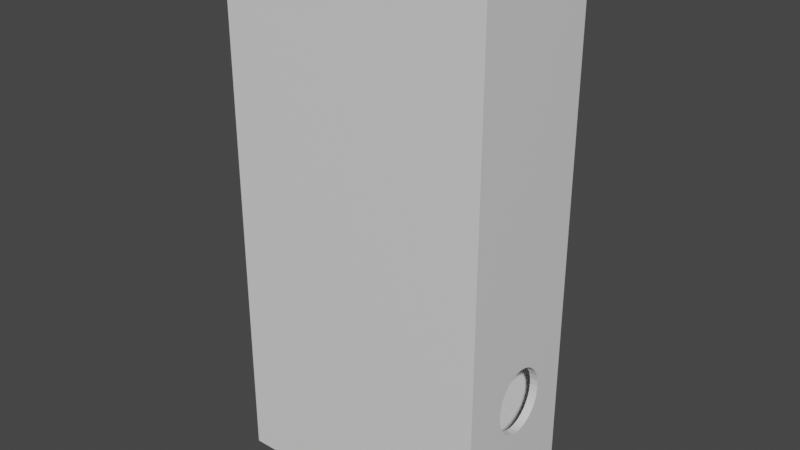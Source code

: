 # Source: map.blend  (saved by Blender 2.93.21; exported with 4.5.12 LTS)
import bpy
from mathutils import Matrix  # noqa: F401  (used for matrix-valued properties, if any)

bpy.ops.wm.read_factory_settings(use_empty=True)
scene = bpy.context.scene
scene.name = 'Scene'

# ---- collections
col_collection = bpy.data.collections.new('Collection'); scene.collection.children.link(col_collection)

# ---- materials (node trees are filled in below, after node groups)
mat_material = bpy.data.materials.new('Material')
mat_material.alpha_threshold = 0.0
mat_material.use_transparent_shadow = False
mat_material.line_color = (0.0, 0.0, 0.0, 1.0)

# ---- material node trees
mat_material.use_nodes = True; mat_material.node_tree.nodes.clear()
_N = mat_material.node_tree.nodes; _L = mat_material.node_tree.links
n0 = _N.new('ShaderNodeOutputMaterial'); n0.name = 'Material Output'; n0.location = (300, 300)
n1 = _N.new('ShaderNodeBsdfPrincipled'); n1.name = 'Principled BSDF'; n1.location = (10, 300)
n1.distribution = 'GGX'
n1.subsurface_method = 'BURLEY'
n1.inputs[2].default_value = 0.4
n1.inputs[3].default_value = 1.45
n1.inputs[27].default_value = (0.0, 0.0, 0.0, 1.0)
n1.inputs[28].default_value = 1.0
_L.new(n1.outputs[0], n0.inputs[0])
n0.is_active_output = True

# ---- world
world_world = bpy.data.worlds.new('World'); scene.world = world_world
world_world.use_nodes = True; world_world.node_tree.nodes.clear()
_N = world_world.node_tree.nodes; _L = world_world.node_tree.links
n0 = _N.new('ShaderNodeOutputWorld'); n0.name = 'World Output'; n0.location = (300, 300)
n1 = _N.new('ShaderNodeBackground'); n1.name = 'Background'; n1.location = (10, 300)
n1.inputs[0].default_value = (0.05088, 0.05088, 0.05088, 1.0)
_L.new(n1.outputs[0], n0.inputs[0])
n0.is_active_output = True
world_world.color = (0.05088, 0.05088, 0.05088)
world_world.use_sun_shadow = False
world_world.sun_shadow_jitter_overblur = 0.0

# ---- meshes
me_cube = bpy.data.meshes.new('Cube')
me_cube.from_pydata([(0.04752, 0.009212, 0.05901), (0.04752, 0.007553, 0.04007), (0.04752, 0.01057, 0.04346), (0.04752, 0.01221, 0.0479), (0.04752, 0.01242, 0.0503), (0.04752, 0.01158, 0.04559), (0.04752, 0.01057, 0.05714), (0.04752, 0.009212, 0.0416), (0.04752, 0.005662, 0.06167), (0.04752, 0.003609, 0.03823), (0.04752, 0.007553, 0.06054), (0.04752, 0.006725, 0.03957), (0.04752, 0.005662, 0.03893), (0.04752, 0.003609, 0.06237), (0.04752, 0.001474, 0.03799), (0.04752, 0.001474, 0.06261), (0.04752, -0.0006605, 0.03823), (0.04752, -0.004605, 0.04007), (0.04752, -0.002713, 0.03893), (0.04752, -0.006263, 0.0416), (0.04752, -0.0006605, 0.06237), (0.04752, -0.007624, 0.04346), (0.04752, -0.008635, 0.04559), (0.04752, -0.009258, 0.0479), (0.04752, -0.002713, 0.06167), (0.04752, -0.004605, 0.06054), (0.04752, -0.006263, 0.05901), (0.04752, -0.007624, 0.05714), (0.04752, -0.008635, 0.05501), (0.04752, -0.009258, 0.0527), (0.04752, 0.01221, 0.0527), (0.04752, 0.01158, 0.05501), (0.04752, -0.009468, 0.0503), (-0.04947, -0.02142, -3.725e-09), (-0.04947, -0.02142, 0.2), (-0.04947, 0.02142, -3.725e-09), (-0.04947, 0.02142, 0.2), (0.0484, -0.02247, -3.725e-09), (0.0484, -0.02247, 0.2), (0.0484, 0.02247, -3.725e-09), (0.0484, 0.02247, 0.2), (0.05053, 0.009212, 0.05901), (0.05053, 0.007553, 0.04007), (0.05053, 0.01057, 0.04346), (0.05053, 0.01221, 0.0479), (0.05053, 0.01242, 0.0503), (0.05053, 0.01158, 0.04559), (0.05053, 0.01057, 0.05714), (0.05053, 0.009212, 0.0416), (0.05053, 0.005662, 0.06167), (0.05053, 0.003609, 0.03823), (0.05053, 0.007553, 0.06054), (0.05053, 0.006725, 0.03957), (0.05053, 0.005662, 0.03893), (0.05053, 0.003609, 0.06237), (0.05053, 0.001474, 0.03799), (0.05053, 0.001474, 0.06261), (0.05053, -0.0006605, 0.03823), (0.05053, -0.004605, 0.04007), (0.05053, -0.002713, 0.03893), (0.05053, -0.006263, 0.0416), (0.05053, -0.0006605, 0.06237), (0.05053, -0.007624, 0.04346), (0.05053, -0.008635, 0.04559), (0.05053, -0.009258, 0.0479), (0.05053, -0.002713, 0.06167), (0.05053, -0.004605, 0.06054), (0.05053, -0.006263, 0.05901), (0.05053, -0.007624, 0.05714), (0.05053, -0.008635, 0.05501), (0.05053, -0.009258, 0.0527), (0.05053, 0.01221, 0.0527), (0.05053, 0.01158, 0.05501), (0.05053, -0.009468, 0.0503), (-0.04947, -0.025, -3.725e-09), (-0.04947, -0.025, 0.2), (-0.04947, 0.025, -3.725e-09), (-0.04947, 0.025, 0.2), (0.05053, -0.025, -3.725e-09), (0.05053, -0.025, 0.2), (0.05053, 0.025, -3.725e-09), (0.05053, 0.025, 0.2), (-0.04947, -0.02142, -3.725e-09), (-0.04947, 0.02142, -3.725e-09), (0.0484, -0.02247, -3.725e-09), (0.0484, 0.02247, -3.725e-09), (-0.04947, -0.025, -3.725e-09), (-0.04947, 0.025, -3.725e-09), (0.05053, -0.025, -3.725e-09), (0.05053, 0.025, -3.725e-09)], [], [(58, 59, 18, 17), (60, 58, 17, 19), (47, 41, 0, 6), (46, 44, 3, 5), (48, 43, 2, 7), (74, 75, 34, 33), (52, 42, 1, 11), (41, 51, 10, 0), (42, 48, 7, 1), (43, 46, 5, 2), (44, 45, 4, 3), (45, 71, 30, 4), (72, 47, 6, 31), (49, 54, 13, 8), (50, 53, 12, 9), (54, 56, 15, 13), (57, 55, 14, 16), (56, 61, 20, 15), (59, 57, 16, 18), (62, 60, 19, 21), (61, 65, 24, 20), (63, 62, 21, 22), (64, 63, 22, 23), (73, 64, 23, 32), (65, 66, 25, 24), (66, 67, 26, 25), (67, 68, 27, 26), (68, 69, 28, 27), (69, 70, 29, 28), (70, 73, 32, 29), (71, 72, 31, 30), (77, 76, 35, 36), (80, 78, 37, 39), (53, 52, 11, 12), (51, 49, 8, 10), (55, 50, 9, 14), (78, 74, 33, 37), (75, 79, 38, 34), (76, 80, 39, 35), (81, 77, 36, 40), (79, 81, 40, 38), (35, 39, 40, 36), (17, 18, 16, 14, 9, 12, 11, 39, 37), (1, 7, 2, 5, 3, 4, 30, 31, 6, 0, 10, 8, 13, 15, 20, 24, 25, 26, 27, 28, 29, 32, 23, 22, 21, 19, 17, 37, 38, 40, 39, 11), (37, 33, 34, 38), (76, 77, 81, 80), (58, 78, 80, 52, 53, 50, 55, 57, 59), (42, 52, 80, 81, 79, 78, 58, 60, 62, 63, 64, 73, 70, 69, 68, 67, 66, 65, 61, 56, 54, 49, 51, 41, 47, 72, 71, 45, 44, 46, 43, 48), (78, 79, 75, 74), (89, 88, 84, 85), (88, 86, 82, 84), (87, 89, 85, 83)])
_uv = me_cube.uv_layers.new(name='UVMap')
_uv.uv.foreach_set('vector', [0.4872, 0.672, 0.4872, 0.6665, 0.4946, 0.6665, 0.4946, 0.672, 0.4872, 0.6776, 0.4872, 0.672, 0.4946, 0.672, 0.4946, 0.6776, 0.4872, 0.5927, 0.4872, 0.587, 0.4946, 0.587, 0.4946, 0.5927, 0.4872, 0.6224, 0.4872, 0.6165, 0.4946, 0.6165, 0.4946, 0.6224, 0.4872, 0.634, 0.4872, 0.6282, 0.4946, 0.6282, 0.4946, 0.634, 1.0, 0.2482, 1.0, 0.7446, 0.9911, 0.7446, 0.9911, 0.2482, 0.4872, 0.642, 0.4872, 0.6396, 0.4946, 0.6396, 0.4946, 0.642, 0.4872, 0.587, 0.4872, 0.5814, 0.4946, 0.5814, 0.4946, 0.587, 0.4872, 0.6396, 0.4872, 0.634, 0.4946, 0.634, 0.4946, 0.6396, 0.4872, 0.6282, 0.4872, 0.6224, 0.4946, 0.6224, 0.4946, 0.6282, 0.4872, 0.6165, 0.4872, 0.6105, 0.4946, 0.6105, 0.4946, 0.6165, 0.4872, 0.6105, 0.4872, 0.6045, 0.4946, 0.6045, 0.4946, 0.6105, 0.4872, 0.5986, 0.4872, 0.5927, 0.4946, 0.5927, 0.4946, 0.5986, 0.4872, 0.5759, 0.4872, 0.5705, 0.4946, 0.5705, 0.4946, 0.5759, 0.4872, 0.6504, 0.4872, 0.6451, 0.4946, 0.6451, 0.4946, 0.6504, 0.4872, 0.5705, 0.4872, 0.5652, 0.4946, 0.5652, 0.4946, 0.5705, 0.4872, 0.6611, 0.4872, 0.6558, 0.4946, 0.6558, 0.4946, 0.6611, 0.4872, 0.5652, 0.4872, 0.5599, 0.4946, 0.5599, 0.4946, 0.5652, 0.4872, 0.6665, 0.4872, 0.6611, 0.4946, 0.6611, 0.4946, 0.6665, 0.4872, 0.5021, 0.4872, 0.4964, 0.4946, 0.4964, 0.4946, 0.5021, 0.4872, 0.5599, 0.4872, 0.5545, 0.4946, 0.5545, 0.4946, 0.5599, 0.4872, 0.508, 0.4872, 0.5021, 0.4946, 0.5021, 0.4946, 0.508, 0.4872, 0.5139, 0.4872, 0.508, 0.4946, 0.508, 0.4946, 0.5139, 0.4872, 0.5199, 0.4872, 0.5139, 0.4946, 0.5139, 0.4946, 0.5199, 0.4872, 0.5545, 0.4872, 0.549, 0.4946, 0.549, 0.4946, 0.5545, 0.4872, 0.549, 0.4872, 0.5434, 0.4946, 0.5434, 0.4946, 0.549, 0.4872, 0.5434, 0.4872, 0.5377, 0.4946, 0.5377, 0.4946, 0.5434, 0.4872, 0.5377, 0.4872, 0.5318, 0.4946, 0.5318, 0.4946, 0.5377, 0.4872, 0.5318, 0.4872, 0.5259, 0.4946, 0.5259, 0.4946, 0.5318, 0.4872, 0.5259, 0.4872, 0.5199, 0.4946, 0.5199, 0.4946, 0.5259, 0.4872, 0.6045, 0.4872, 0.5986, 0.4946, 0.5986, 0.4946, 0.6045, 0.9911, 0.2482, 0.9911, 0.7446, 0.9822, 0.7446, 0.9822, 0.2482, 0.4999, 0.4964, 0.4999, 0.6205, 0.4946, 0.6142, 0.4946, 0.5027, 0.4872, 0.6451, 0.4872, 0.642, 0.4946, 0.642, 0.4946, 0.6451, 0.4872, 0.5814, 0.4872, 0.5759, 0.4946, 0.5759, 0.4946, 0.5814, 0.4872, 0.6558, 0.4872, 0.6504, 0.4946, 0.6504, 0.4946, 0.6558, 1.0, 0.0, 1.0, 0.2482, 0.9911, 0.2482, 0.9937, 0.005292, 1.0, 0.7446, 1.0, 0.9928, 0.9937, 0.9875, 0.9911, 0.7446, 0.9911, 0.7446, 0.9911, 0.9928, 0.9848, 0.9875, 0.9822, 0.7446, 0.9911, 0.0, 0.9911, 0.2482, 0.9822, 0.2482, 0.9848, 0.005292, 0.004563, 0.5219, 0.006335, 0.631, 0.001593, 0.6255, 0.0, 0.5275, 0.7393, 0.0, 0.9822, 1.859e-08, 0.9822, 0.4964, 0.7393, 0.4964, 0.3632, 0.723, 0.3667, 0.7172, 0.3689, 0.7109, 0.3697, 0.7044, 0.369, 0.6979, 0.367, 0.6917, 0.3651, 0.6885, 0.4794, 0.6436, 0.4794, 0.7765, 0.3637, 0.686, 0.3591, 0.681, 0.3536, 0.6768, 0.3474, 0.6737, 0.3406, 0.6718, 0.333, 0.6708, 0.3242, 0.6713, 0.3159, 0.6742, 0.3088, 0.6782, 0.3031, 0.6828, 0.2988, 0.6877, 0.2957, 0.6929, 0.2938, 0.6982, 0.2931, 0.7038, 0.2936, 0.7094, 0.2954, 0.7148, 0.2984, 0.7201, 0.3026, 0.7251, 0.3082, 0.7298, 0.3151, 0.7339, 0.3234, 0.7371, 0.3322, 0.7376, 0.3395, 0.737, 0.3464, 0.7351, 0.3528, 0.7321, 0.3585, 0.728, 0.3632, 0.723, 0.4794, 0.7765, 0.0, 0.7521, 0.001864, 0.6534, 0.4794, 0.6436, 0.3651, 0.6885, 0.4964, 0.0, 0.7393, 3.719e-08, 0.7393, 0.4964, 0.4964, 0.4964, 1.116e-07, 0.4964, 0.0, 0.0, 0.2482, 0.0, 0.2482, 0.4964, 0.3701, 0.557, 0.4872, 0.4964, 0.4872, 0.6436, 0.3719, 0.5915, 0.3738, 0.5883, 0.3759, 0.582, 0.3765, 0.5755, 0.3758, 0.569, 0.3736, 0.5628, 0.3705, 0.594, 0.3719, 0.5915, 0.4872, 0.6436, 0.006335, 0.631, 0.004563, 0.5219, 0.4872, 0.4964, 0.3701, 0.557, 0.3654, 0.552, 0.3597, 0.5479, 0.3533, 0.5448, 0.3463, 0.543, 0.3391, 0.5424, 0.3305, 0.5428, 0.3222, 0.546, 0.3153, 0.5501, 0.3098, 0.5548, 0.3055, 0.5598, 0.3025, 0.565, 0.3008, 0.5704, 0.3002, 0.5761, 0.3009, 0.5817, 0.3028, 0.5871, 0.3059, 0.5923, 0.3103, 0.5972, 0.316, 0.6018, 0.3231, 0.6058, 0.3314, 0.6088, 0.3402, 0.6092, 0.3475, 0.6083, 0.3542, 0.6064, 0.3605, 0.6032, 0.366, 0.5991, 0.2482, 0.4964, 0.2482, 3.719e-08, 0.4964, 0.0, 0.4964, 0.4964, 0.4999, 0.4964, 0.4999, 0.6205, 0.4946, 0.6142, 0.4946, 0.5027, 1.0, 0.0, 1.0, 0.2482, 0.9911, 0.2482, 0.9937, 0.005292, 0.9911, 0.7446, 0.9911, 0.9928, 0.9848, 0.9875, 0.9822, 0.7446])
me_cube.materials.append(mat_material)
me_cube.use_remesh_preserve_volume = False
me_cube.use_remesh_preserve_attributes = False
me_cube.use_mirror_vertex_groups = False
me_cube.update()

# ---- objects
ob_cube = bpy.data.objects.new('Cube', me_cube)

# ---- transforms, parenting, visibility, modifiers, constraints
ob_cube.location = (-0.01284, 0.001461, -0.0503)
ob_cube.lock_rotations_4d = False
ob_cube.empty_display_type = 'ARROWS'
ob_cube.lineart.crease_threshold = 0.0

# ---- collection membership
col_collection.objects.link(ob_cube)

# ---- scene / render settings (as saved in the file)
scene.frame_start = 1; scene.frame_end = 250; scene.frame_set(1)
scene.render.engine = 'BLENDER_EEVEE_NEXT'
scene.cycles.use_denoising = False
scene.cycles.samples = 128
scene.cycles.sampling_pattern = 'TABULATED_SOBOL'
scene.cycles.use_adaptive_sampling = False
scene.cycles.use_light_tree = False
scene.view_settings.view_transform = 'Filmic'
bpy.context.view_layer.update()

# ---- added for rendering (the .blend has no active camera and no usable light): camera, sun
cam_auto = bpy.data.cameras.new('AutoCamera')
cam_auto.lens = 50.0
cam_auto.sensor_width = 36.0
cam_auto.clip_end = 1000.0
ob_auto_camera = bpy.data.objects.new('AutoCamera', cam_auto)
scene.collection.objects.link(ob_auto_camera)
ob_auto_camera.location = (0.199685, -0.252934, 0.219295)
ob_auto_camera.rotation_euler = (1.09748, -7.21219e-08, 0.694738)
scene.camera = ob_auto_camera
light_auto_sun = bpy.data.lights.new('AutoSun', 'SUN')
light_auto_sun.energy = 3.0
light_auto_sun.angle = 0.0523599
ob_auto_sun = bpy.data.objects.new('AutoSun', light_auto_sun)
scene.collection.objects.link(ob_auto_sun)
ob_auto_sun.rotation_euler = (0.872665, 0.174533, 0.523599)
bpy.context.view_layer.update()
